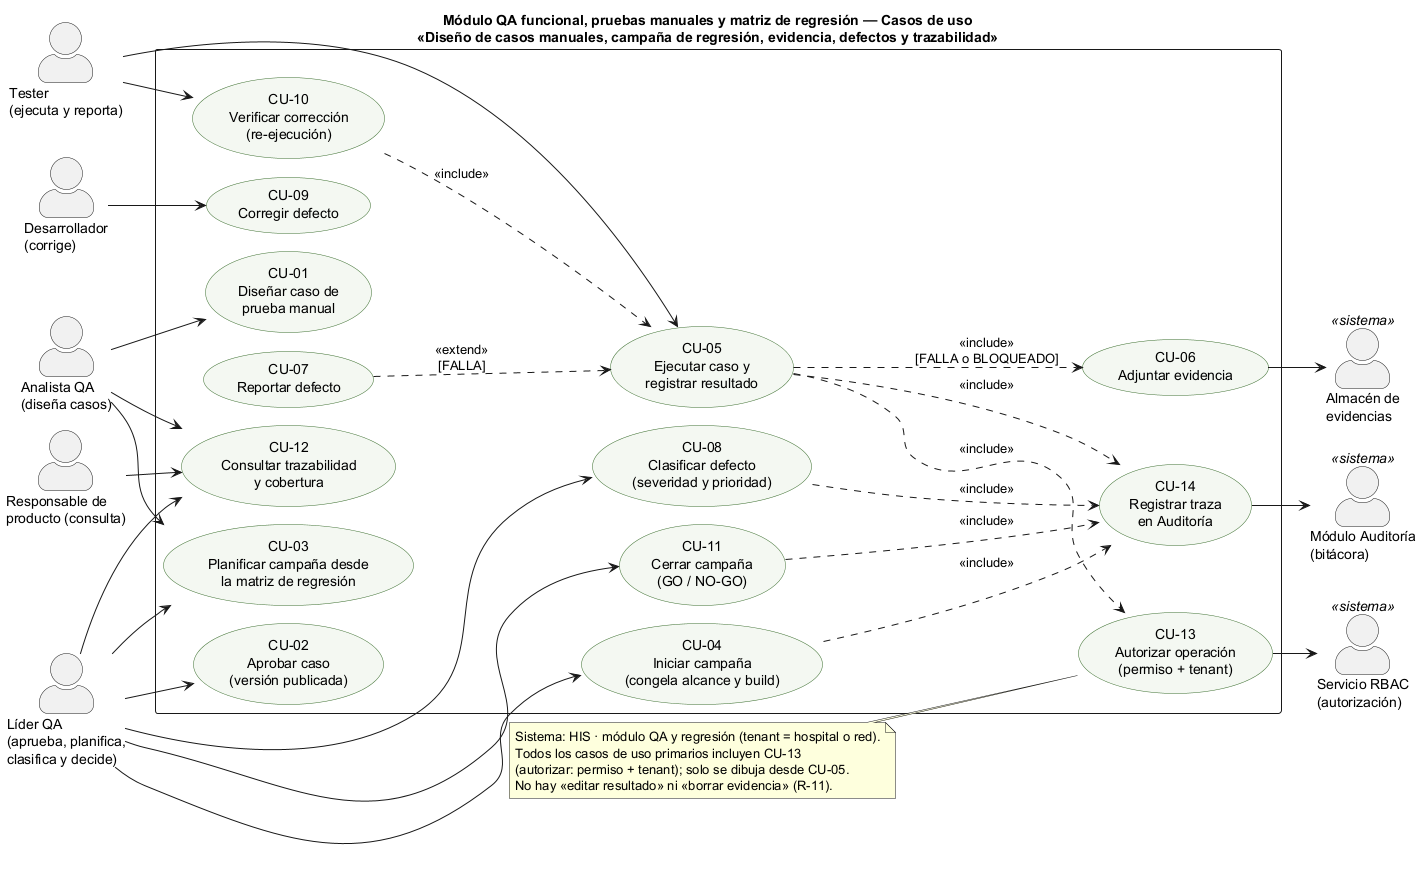

The diagram above was rendered by PlantUML. Its source (embedded in the PNG):
@startuml semana-01-casos-de-uso
!pragma layout smetana
title Módulo QA funcional, pruebas manuales y matriz de regresión — Casos de uso\n«Diseño de casos manuales, campaña de regresión, evidencia, defectos y trazabilidad»
left to right direction
skinparam packageStyle rectangle
skinparam actorStyle awesome
skinparam usecase {
  BackgroundColor #F4F8F2
  BorderColor #3B6E2E
}

actor "Analista QA\n(diseña casos)" as Analista
actor "Líder QA\n(aprueba, planifica,\nclasifica y decide)" as Lider
actor "Tester\n(ejecuta y reporta)" as Tester
actor "Desarrollador\n(corrige)" as Dev
actor "Responsable de\nproducto (consulta)" as Producto
actor "Servicio RBAC\n(autorización)" as RBAC <<sistema>>
actor "Almacén de\nevidencias" as Almacen <<sistema>>
actor "Módulo Auditoría\n(bitácora)" as Auditoria <<sistema>>

rectangle " " {
  usecase "CU-01\nDiseñar caso de\nprueba manual" as CU01
  usecase "CU-02\nAprobar caso\n(versión publicada)" as CU02
  usecase "CU-03\nPlanificar campaña desde\nla matriz de regresión" as CU03
  usecase "CU-04\nIniciar campaña\n(congela alcance y build)" as CU04
  usecase "CU-05\nEjecutar caso y\nregistrar resultado" as CU05
  usecase "CU-06\nAdjuntar evidencia" as CU06
  usecase "CU-07\nReportar defecto" as CU07
  usecase "CU-08\nClasificar defecto\n(severidad y prioridad)" as CU08
  usecase "CU-09\nCorregir defecto" as CU09
  usecase "CU-10\nVerificar corrección\n(re-ejecución)" as CU10
  usecase "CU-11\nCerrar campaña\n(GO / NO-GO)" as CU11
  usecase "CU-12\nConsultar trazabilidad\ny cobertura" as CU12
  usecase "CU-13\nAutorizar operación\n(permiso + tenant)" as CU13
  usecase "CU-14\nRegistrar traza\nen Auditoría" as CU14
}

Analista --> CU01
Lider --> CU02
Lider --> CU03
Analista --> CU03
Lider --> CU04
Tester --> CU05
Lider --> CU08
Dev --> CU09
Tester --> CU10
Lider --> CU11
Producto --> CU12
Lider --> CU12
Analista --> CU12

CU05 ..> CU06 : <<include>>\n[FALLA o BLOQUEADO]
CU07 ..> CU05 : <<extend>>\n[FALLA]
CU10 ..> CU05 : <<include>>
CU05 ..> CU13 : <<include>>
CU04 ..> CU14 : <<include>>
CU05 ..> CU14 : <<include>>
CU08 ..> CU14 : <<include>>
CU11 ..> CU14 : <<include>>

CU13 --> RBAC
CU06 --> Almacen
CU14 --> Auditoria

note as N1
  Sistema: HIS · módulo QA y regresión (tenant = hospital o red).
  Todos los casos de uso primarios incluyen CU-13
  (autorizar: permiso + tenant); solo se dibuja desde CU-05.
  No hay «editar resultado» ni «borrar evidencia» (R-11).
end note
N1 .. CU13
@enduml